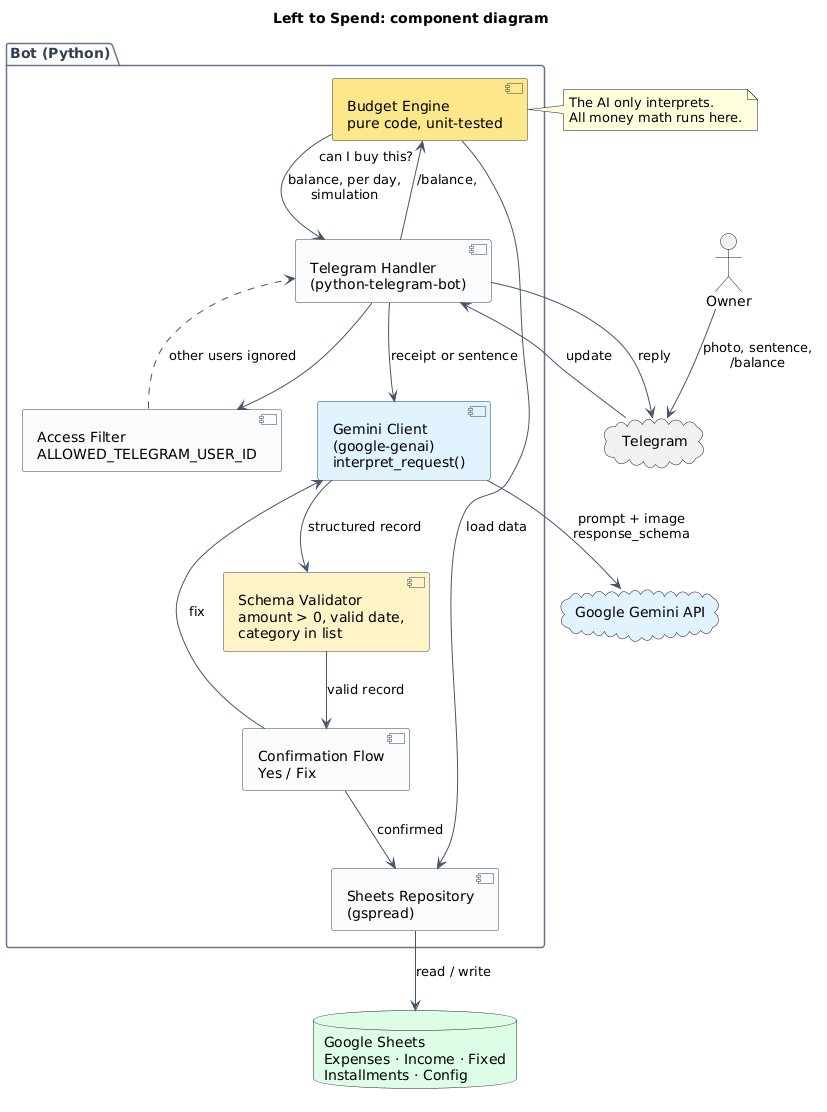

The diagram above was rendered by PlantUML. Its source (embedded in the PNG):
@startuml architecture
title Left to Spend: component diagram
skinparam componentStyle uml2
skinparam shadowing false
skinparam defaultFontName DejaVu Sans
skinparam ArrowColor #475569
skinparam component {
  BackgroundColor #F8FAFC
  BorderColor #334155
}
skinparam package {
  BorderColor #64748B
  FontColor #334155
}

actor "Owner" as user
cloud "Telegram" as tg

package "Bot (Python)" {
  component "Telegram Handler\n(python-telegram-bot)" as handler
  component "Access Filter\nALLOWED_TELEGRAM_USER_ID" as filter
  component "Gemini Client\n(google-genai)\ninterpret_request()" as ai #E0F2FE
  component "Schema Validator\namount > 0, valid date,\ncategory in list" as validator #FEF3C7
  component "Confirmation Flow\nYes / Fix" as confirm
  component "Budget Engine\npure code, unit-tested" as engine #FDE68A
  component "Sheets Repository\n(gspread)" as repo
}

cloud "Google Gemini API" as gemini #E0F2FE
database "Google Sheets\nExpenses · Income · Fixed\nInstallments · Config" as sheets #DCFCE7

user --> tg : photo, sentence,\n/balance
tg --> handler : update
handler --> filter
filter ..> handler : other users ignored
handler --> ai : receipt or sentence
ai --> gemini : prompt + image\nresponse_schema
ai --> validator : structured record
validator --> confirm : valid record
confirm --> ai : fix
confirm --> repo : confirmed
repo --> sheets : read / write
handler --> engine : /balance,\n"can I buy this?"
engine --> repo : load data
engine --> handler : balance, per day,\nsimulation
handler --> tg : reply

note right of engine
  The AI only interprets.
  All money math runs here.
end note
@enduml